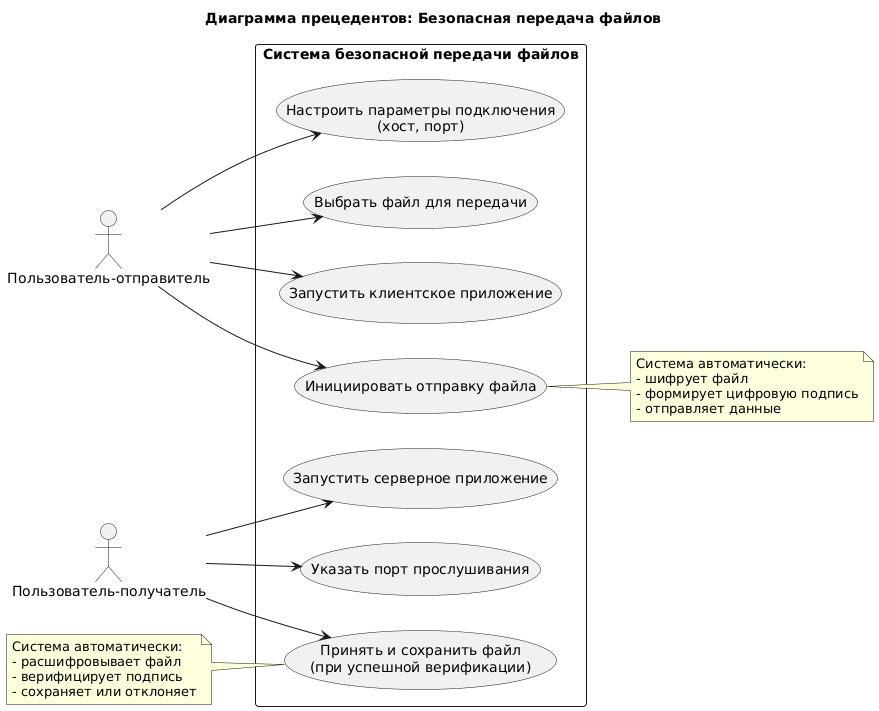

The diagram above was rendered by PlantUML. Its source (embedded in the PNG):
@startuml
left to right direction
actor "Пользователь-отправитель" as Sender
actor "Пользователь-получатель" as Receiver

rectangle "Система безопасной передачи файлов" {
  usecase "Запустить клиентское приложение" as UC1
  usecase "Выбрать файл для передачи" as UC2
  usecase "Настроить параметры подключения\n(хост, порт)" as UC3
  usecase "Инициировать отправку файла" as UC4

  usecase "Запустить серверное приложение" as UC5
  usecase "Указать порт прослушивания" as UC6
  usecase "Принять и сохранить файл\n(при успешной верификации)" as UC7
}

Sender --> UC1
Sender --> UC2
Sender --> UC3
Sender --> UC4

Receiver --> UC5
Receiver --> UC6
Receiver --> UC7

note right of UC4
  Система автоматически:
  - шифрует файл
  - формирует цифровую подпись
  - отправляет данные
end note

note left of UC7
  Система автоматически:
  - расшифровывает файл
  - верифицирует подпись
  - сохраняет или отклоняет
end note

title Диаграмма прецедентов: Безопасная передача файлов
@enduml